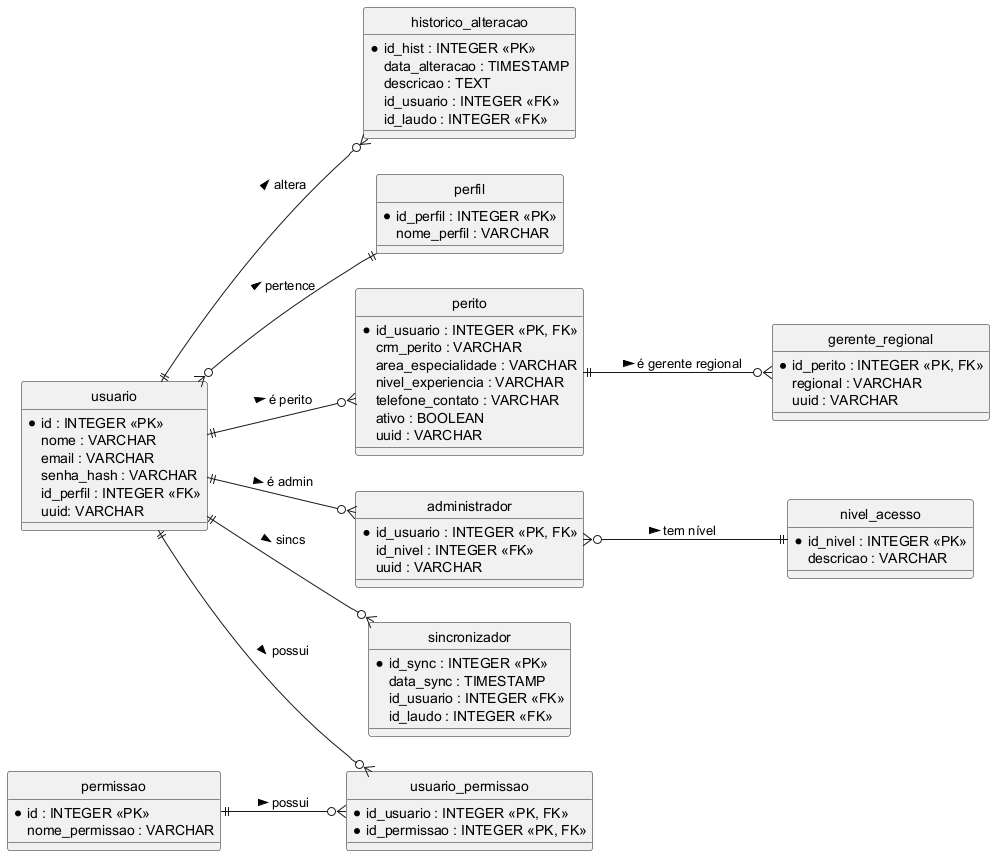

The diagram above was rendered by PlantUML. Its source (embedded in the PNG):
@startuml ERD_Usuarios_Permissoes
hide circle
left to right direction

entity "usuario" as USUARIO {
  * id : INTEGER <<PK>>
    nome : VARCHAR
    email : VARCHAR
    senha_hash : VARCHAR
    id_perfil : INTEGER <<FK>>
    uuid: VARCHAR
}

entity "perfil" as PERFIL {
  * id_perfil : INTEGER <<PK>>
    nome_perfil : VARCHAR
}

entity "usuario_permissao" as USUARIO_PERMISSAO {
  * id_usuario : INTEGER <<PK, FK>>
  * id_permissao : INTEGER <<PK, FK>>
}

entity "permissao" as PERMISSAO {
  * id : INTEGER <<PK>>
    nome_permissao : VARCHAR
}

entity "perito" as PERITO {
  * id_usuario : INTEGER <<PK, FK>>
    crm_perito : VARCHAR
    area_especialidade : VARCHAR
    nivel_experiencia : VARCHAR
    telefone_contato : VARCHAR
    ativo : BOOLEAN
    uuid : VARCHAR
}

entity "gerente_regional" as GERENTE_REGIONAL {
  * id_perito : INTEGER <<PK, FK>>
    regional : VARCHAR
    uuid : VARCHAR
}

entity "administrador" as ADMINISTRADOR {
  * id_usuario : INTEGER <<PK, FK>>
    id_nivel : INTEGER <<FK>>
    uuid : VARCHAR
}

entity "nivel_acesso" as NIVEL_ACESSO {
  * id_nivel : INTEGER <<PK>>
    descricao : VARCHAR
}

entity "sincronizador" as SINCRONIZADOR {
  * id_sync : INTEGER <<PK>>
    data_sync : TIMESTAMP
    id_usuario : INTEGER <<FK>>
    id_laudo : INTEGER <<FK>>
}

entity "historico_alteracao" as HISTORICO_ALTERACAO {
  * id_hist : INTEGER <<PK>>
    data_alteracao : TIMESTAMP
    descricao : TEXT
    id_usuario : INTEGER <<FK>>
    id_laudo : INTEGER <<FK>>
}

USUARIO }o--|| PERFIL : pertence >
USUARIO ||--o{ USUARIO_PERMISSAO : possui >
PERMISSAO ||--o{ USUARIO_PERMISSAO : possui >
USUARIO ||--o{ PERITO : é perito >
USUARIO ||--o{ ADMINISTRADOR : é admin >
PERITO ||--o{ GERENTE_REGIONAL : é gerente regional >
ADMINISTRADOR }o--|| NIVEL_ACESSO : tem nível >
USUARIO ||--o{ HISTORICO_ALTERACAO : altera >
USUARIO ||--o{ SINCRONIZADOR : sincs >

@enduml